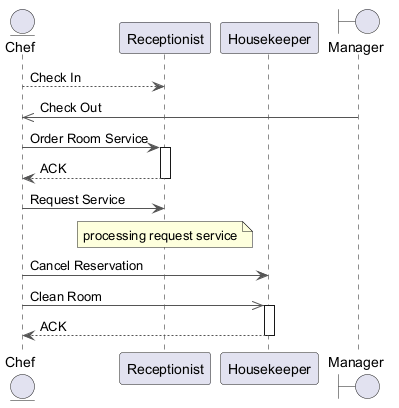

The diagram above was rendered by PlantUML. Its source (embedded in the PNG):
@startuml
skinparam backgroundColor #FFFFFF
skinparam classBackgroundColor #E8F4FA
skinparam classBorderColor #2C7DA0
skinparam ArrowColor #555555
entity "Chef" as C
participant "Receptionist" as R
participant "Housekeeper" as H
boundary "Manager" as M
C --> R : Check In
M ->> C : Check Out
C -> R : Order Room Service
activate R
R --> C : ACK
deactivate R
C -> R : Request Service
note over R : processing request service
C -> H : Cancel Reservation
C ->> H : Clean Room
activate H
H --> C : ACK
deactivate H
@enduml